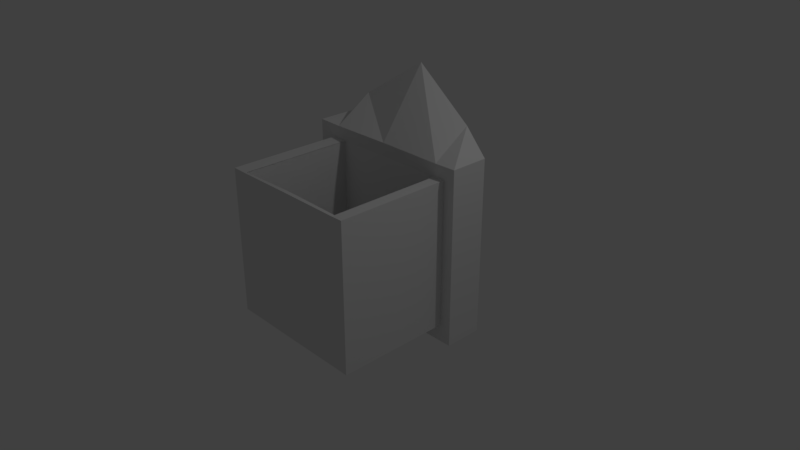 # Source: archerBarrak.blend  (saved by Blender 2.79.0; exported with 4.5.12 LTS)
import bpy
from mathutils import Matrix  # noqa: F401  (used for matrix-valued properties, if any)

bpy.ops.wm.read_factory_settings(use_empty=True)
scene = bpy.context.scene
scene.name = 'Scene'

# ---- collections
col_collection_1 = bpy.data.collections.new('Collection 1'); scene.collection.children.link(col_collection_1)

# ---- materials (node trees are filled in below, after node groups)
mat_material = bpy.data.materials.new('Material')
mat_material.alpha_threshold = 0.0
mat_material.use_transparent_shadow = False
mat_material.roughness = 0.5
mat_material.line_color = (0.0, 0.0, 0.0, 1.0)

# ---- material node trees

# ---- world
world_world = bpy.data.worlds.new('World'); scene.world = world_world
world_world.color = (0.05088, 0.05088, 0.05088)
world_world.use_sun_shadow = False
world_world.sun_shadow_jitter_overblur = 0.0
world_world.cycles.sampling_method = 'MANUAL'

# ---- cameras
cam_camera = bpy.data.cameras.new('Camera')
cam_camera.clip_end = 100.0
cam_camera.lens = 35.0
cam_camera.sensor_width = 32.0
cam_camera.sensor_height = 18.0
cam_camera.ortho_scale = 7.314
cam_camera.dof.focus_distance = 0.0
cam_camera.dof.aperture_fstop = 128.0

# ---- lights
light_lamp = bpy.data.lights.new('Lamp', 'POINT')
light_lamp.transmission_factor = 0.0
light_lamp.cutoff_distance = 30.0
light_lamp.energy = 100.0
light_lamp.shadow_buffer_clip_start = 1.001
light_lamp.shadow_soft_size = 0.1
light_lamp.shadow_maximum_resolution = 0.006
light_lamp.use_absolute_resolution = True

# ---- meshes
me_cube = bpy.data.meshes.new('Cube')
me_cube.from_pydata([(-1.002, -1.256, -0.7481), (0.9983, -1.256, -0.7481), (0.9983, -1.256, 1.252), (-1.002, -1.256, 1.252), (-1.017, 0.3663, -0.7481), (0.9832, 0.3663, -0.7481), (0.9832, 0.3663, 1.252), (-1.017, 0.3663, 1.252), (-0.8104, -1.242, -0.7616), (0.8199, -1.242, -0.7616), (0.8199, -1.242, 1.238), (-0.8104, -1.242, 1.238), (-0.8255, 0.3804, -0.7616), (0.8048, 0.3804, -0.7616), (0.8048, 0.3804, 1.238), (-0.8255, 0.3804, 1.238), (-1.002, -1.256, -0.5691), (-1.002, -1.256, 1.081), (0.9983, -1.256, -0.5691), (0.9983, -1.256, 1.081), (-1.017, 0.3663, -0.5691), (-1.017, 0.3663, 1.081), (0.9832, 0.3663, -0.5691), (0.9832, 0.3663, 1.081), (-0.4168, 1.453, 0.4433), (-0.4168, 1.453, -0.3774), (0.394, 1.453, 0.4433), (0.394, 1.453, -0.3774), (-0.8104, -1.242, -0.5826), (-0.8104, -1.242, 1.068), (0.8199, -1.242, -0.5826), (0.8199, -1.242, 1.068), (-0.00165, -1.256, -0.7481), (-0.00165, -1.256, 1.252), (-0.01677, 0.3663, -0.7481), (-0.01677, 0.7148, 1.797), (-0.00165, -1.256, -0.5691), (-0.00165, -1.256, 1.081), (-0.01462, 1.446, -0.3707), (-0.01462, 1.446, 0.4501), (-1.002, 0.3085, -0.7481), (0.9984, 0.3085, -0.7481), (0.9983, 0.3085, 1.252), (-1.002, 0.3085, 1.252), (0.8199, 0.3226, 1.238), (-0.8104, 0.3226, 1.238), (-0.8104, 0.3226, -0.7616), (0.8199, 0.3226, -0.7616), (-1.002, 0.3085, -0.5691), (-1.002, 0.3085, 1.081), (0.9984, 0.3085, -0.5691), (0.9983, 0.3085, 1.081), (-0.00165, 0.3085, -0.7481), (-0.00165, 0.3085, 1.252), (-1.202, 0.2649, -0.9484), (-1.202, 0.788, -0.9484), (1.198, 0.2649, -0.9484), (1.198, 0.788, -0.9484), (1.198, 0.2649, 1.452), (1.198, 0.788, 1.452), (-1.202, 0.2649, 1.452), (-1.202, 0.788, 1.452), (0.8866, 0.802, -0.9619), (-1.202, 0.788, 1.247), (1.198, 0.788, 1.247), (-0.8771, 0.802, 1.775), (-0.8771, 0.802, -0.9619), (-0.001649, 0.788, -0.9484), (0.8866, 0.802, 1.775), (-0.00165, 0.9035, 2.344), (-1.202, 0.788, -0.7336), (1.198, 0.788, -0.7336), (-1.202, 0.2649, -0.7336), (-1.202, 0.2649, 1.247), (0.8866, 0.279, 1.438), (-0.8771, 0.279, 1.438), (-0.8771, 0.279, -0.9619), (0.8866, 0.279, -0.9619), (1.198, 0.2649, -0.7336), (1.198, 0.2649, 1.247), (-0.00165, 0.2649, -0.9484), (-0.00165, 0.2649, 1.452), (-1.002, -1.212, 1.252), (-0.8104, -1.215, 1.238), (-0.00165, -1.201, 1.252), (0.9983, -1.191, 1.252), (0.8199, -1.198, 1.238), (0.8202, 0.3226, -0.6394), (-0.001404, 0.3085, -0.6258), (-0.8101, 0.3226, -0.6394), (-0.8101, -1.215, -0.6394), (-0.001404, -1.201, -0.6258), (0.8202, -1.198, -0.6394)], [], [(31, 19, 2, 10), (26, 14, 6, 23), (5, 22, 71, 57), (43, 45, 75, 60), (21, 20, 70, 63), (49, 17, 3, 82, 43), (49, 43, 60, 73), (35, 15, 65, 69), (20, 4, 55, 70), (44, 42, 58, 74), (21, 7, 15, 24), (39, 35, 14, 26), (17, 29, 11, 3), (37, 31, 10, 33), (32, 9, 30, 36), (36, 30, 31, 37), (0, 8, 28, 16), (16, 28, 29, 17), (34, 38, 27, 13), (38, 39, 26, 27), (4, 20, 25, 12), (20, 21, 24, 25), (40, 0, 16, 48), (48, 16, 17, 49), (6, 14, 68, 59), (45, 53, 81, 75), (13, 27, 22, 5), (27, 26, 23, 22), (9, 1, 18, 30), (30, 18, 19, 31), (25, 24, 39, 38), (12, 25, 38, 34), (28, 36, 37, 29), (8, 32, 36, 28), (29, 37, 33, 11), (24, 15, 35, 39), (34, 13, 62, 67), (46, 40, 54, 76), (10, 86, 84, 33), (8, 46, 52, 32), (18, 50, 51, 19), (1, 41, 50, 18), (4, 12, 66, 55), (47, 52, 80, 77), (32, 52, 47, 9), (0, 40, 46, 8), (33, 84, 83, 11), (2, 85, 86, 10), (40, 48, 72, 54), (11, 83, 82, 3), (19, 51, 42, 85, 2), (9, 47, 41, 1), (77, 62, 57, 56), (79, 64, 59, 58), (75, 65, 61, 60), (58, 59, 68, 74), (81, 69, 65, 75), (54, 55, 66, 76), (80, 67, 62, 77), (56, 57, 71, 78), (78, 71, 64, 79), (76, 66, 67, 80), (74, 68, 69, 81), (70, 72, 73, 63), (55, 54, 72, 70), (63, 73, 60, 61), (13, 5, 57, 62), (42, 51, 79, 58), (22, 23, 64, 71), (12, 34, 67, 66), (7, 21, 63, 61), (41, 47, 77, 56), (14, 35, 69, 68), (53, 44, 74, 81), (23, 6, 59, 64), (52, 46, 76, 80), (15, 7, 61, 65), (51, 50, 78, 79), (50, 41, 56, 78), (48, 49, 73, 72), (14, 26, 27, 13, 62, 77, 47, 9, 30, 31, 10, 86, 44, 74, 68), (75, 65, 15, 24, 25, 12, 66, 76, 46, 8, 28, 29, 11, 83, 45), (91, 92, 87, 88), (53, 45, 89, 88), (82, 83, 45, 43), (45, 83, 90, 89), (86, 85, 42, 44), (90, 91, 88, 89), (86, 44, 87, 92), (83, 84, 91, 90), (44, 53, 88, 87), (84, 86, 92, 91)])
me_cube.materials.append(mat_material)
me_cube.use_remesh_preserve_volume = False
me_cube.use_remesh_preserve_attributes = False
me_cube.use_mirror_vertex_groups = False
me_cube.update()

# ---- objects
ob_cube = bpy.data.objects.new('Cube', me_cube)
ob_lamp = bpy.data.objects.new('Lamp', light_lamp)
ob_camera = bpy.data.objects.new('Camera', cam_camera)

# ---- transforms, parenting, visibility, modifiers, constraints
ob_cube.location = (0.0, 0.0, 0.0)
ob_cube.lock_rotations_4d = False
ob_cube.empty_display_type = 'ARROWS'
ob_cube.lineart.crease_threshold = 0.0
ob_lamp.location = (4.076, 1.005, 5.904)
ob_lamp.rotation_euler = (0.6503, 0.05522, 1.866)
ob_lamp.lock_rotations_4d = False
ob_lamp.empty_display_type = 'ARROWS'
ob_lamp.color = (0.0, 0.0, 0.0, 0.0)
ob_lamp.lineart.crease_threshold = 0.0
ob_camera.location = (7.481, -6.508, 5.344)
ob_camera.rotation_euler = (1.109, 0.0, 0.8149)
ob_camera.lock_rotations_4d = False
ob_camera.empty_display_type = 'ARROWS'
ob_camera.color = (0.0, 0.0, 0.0, 0.0)
ob_camera.display_type = 'WIRE'
ob_camera.lineart.crease_threshold = 0.0

# ---- collection membership
col_collection_1.objects.link(ob_cube)
col_collection_1.objects.link(ob_lamp)
col_collection_1.objects.link(ob_camera)

# ---- scene / render settings (as saved in the file)
scene.camera = ob_camera
scene.frame_start = 1; scene.frame_end = 250; scene.frame_set(1)
scene.render.engine = 'BLENDER_EEVEE_NEXT'
scene.render.resolution_percentage = 50
scene.render.dither_intensity = 0.0
scene.cycles.use_denoising = False
scene.cycles.samples = 128
scene.cycles.sampling_pattern = 'TABULATED_SOBOL'
scene.cycles.use_adaptive_sampling = False
scene.cycles.use_light_tree = False
scene.cycles.blur_glossy = 0.0
scene.cycles.sample_clamp_indirect = 0.0
scene.view_settings.view_transform = 'Standard'
bpy.context.view_layer.update()
